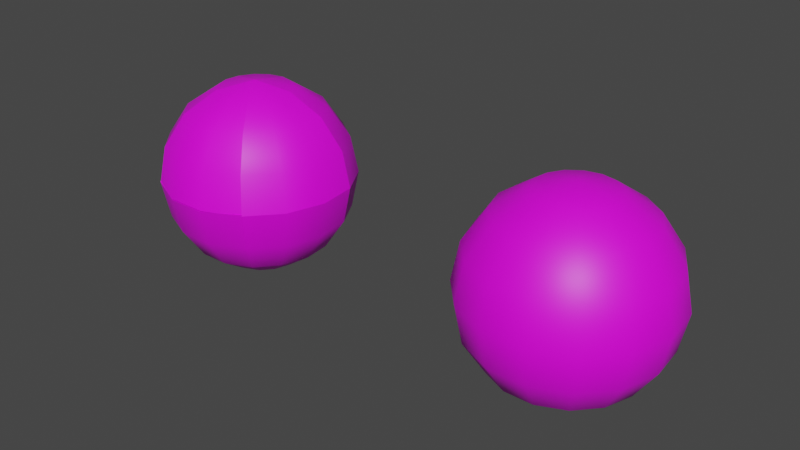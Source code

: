 # Source: EARTH.blend  (saved by Blender 3.6.11; exported with 4.5.12 LTS)
import bpy
from mathutils import Matrix  # noqa: F401  (used for matrix-valued properties, if any)

bpy.ops.wm.read_factory_settings(use_empty=True)
scene = bpy.context.scene
scene.name = 'Scene'

# ---- collections
col_collection = bpy.data.collections.new('Collection'); scene.collection.children.link(col_collection)

# ---- images (referenced by path relative to the original .blend; pixels are not part of the script)
import os
ASSET_DIR = os.environ.get("B2B_ASSET_DIR", "")  # directory of the original .blend (textures are referenced by path, not embedded)
HERE = os.path.dirname(os.path.abspath(__file__))  # packed textures are extracted next to this script under _unpacked/

def load_image(name, relpath, width, height, colorspace="sRGB"):
    """Load a texture the original file referenced (path relative to the .blend, or extracted next to this script)."""
    p = next((c for c in (os.path.join(HERE, relpath), os.path.join(ASSET_DIR, relpath)) if relpath and os.path.exists(c)), "")
    if p:
        img = bpy.data.images.load(p, check_existing=True)
        img.name = name
    else:  # same state as the original file: an image datablock whose file is absent (Cycles renders it pink)
        img = bpy.data.images.new(name, width, height)
        img.source = "FILE"
        img.filepath = "//" + (relpath or name)
    img.colorspace_settings.name = colorspace
    return img
img_earth_tga = load_image('earth.tga', 'earth.tga', 1024, 1024, 'sRGB')

# ---- materials (node trees are filled in below, after node groups)
mat_material_001 = bpy.data.materials.new('Material.001')
mat_material_001.use_transparent_shadow = False

# ---- node groups
ng_auto_smooth = bpy.data.node_groups.new('Auto Smooth', 'GeometryNodeTree')
_s = ng_auto_smooth.interface.new_socket(name='Geometry', in_out='OUTPUT', socket_type='NodeSocketGeometry')
_s = ng_auto_smooth.interface.new_socket(name='Geometry', in_out='INPUT', socket_type='NodeSocketGeometry')
_s = ng_auto_smooth.interface.new_socket(name='Angle', in_out='INPUT', socket_type='NodeSocketFloat')
_s.subtype = 'ANGLE'
_s.min_value = 0.0
_s.max_value = 3.142
ng_auto_smooth.is_modifier = True
_N = ng_auto_smooth.nodes; _L = ng_auto_smooth.links
n0 = _N.new('NodeGroupOutput'); n0.name = 'Group Output'; n0.location = (480, -100)
n1 = _N.new('NodeGroupInput'); n1.name = 'Group Input'; n1.location = (-420, -300)
n2 = _N.new('NodeGroupInput'); n2.name = 'Group Input.001'; n2.location = (-60, -100)
n3 = _N.new('GeometryNodeSetShadeSmooth'); n3.name = 'Set Shade Smooth'; n3.location = (120, -100)
n3.domain = 'EDGE'
n4 = _N.new('GeometryNodeSetShadeSmooth'); n4.name = 'Set Shade Smooth.001'; n4.location = (300, -100)
n5 = _N.new('GeometryNodeInputMeshEdgeAngle'); n5.name = 'Edge Angle'; n5.location = (-420, -220)
n6 = _N.new('GeometryNodeInputEdgeSmooth'); n6.name = 'Is Edge Smooth'; n6.location = (-60, -160)
n7 = _N.new('GeometryNodeInputShadeSmooth'); n7.name = 'Is Face Smooth'; n7.location = (-240, -340)
n8 = _N.new('FunctionNodeBooleanMath'); n8.name = 'Boolean Math'; n8.location = (-60, -220)
n9 = _N.new('FunctionNodeCompare'); n9.name = 'Compare'; n9.location = (-240, -180)
n9.operation = 'LESS_EQUAL'
_L.new(n5.outputs[0], n9.inputs[0])
_L.new(n4.outputs[0], n0.inputs[0])
_L.new(n1.outputs[1], n9.inputs[1])
_L.new(n9.outputs[0], n8.inputs[0])
_L.new(n7.outputs[0], n8.inputs[1])
_L.new(n2.outputs[0], n3.inputs[0])
_L.new(n6.outputs[0], n3.inputs[1])
_L.new(n3.outputs[0], n4.inputs[0])
_L.new(n8.outputs[0], n3.inputs[2])
n0.is_active_output = True

# ---- material node trees
mat_material_001.use_nodes = True; mat_material_001.node_tree.nodes.clear()
_N = mat_material_001.node_tree.nodes; _L = mat_material_001.node_tree.links
n0 = _N.new('ShaderNodeBsdfPrincipled'); n0.name = 'Principled BSDF'; n0.location = (10, 300)
n0.distribution = 'GGX'
n0.subsurface_method = 'RANDOM_WALK_SKIN'
n0.inputs[3].default_value = 1.45
n0.inputs[27].default_value = (0.0, 0.0, 0.0, 1.0)
n0.inputs[28].default_value = 1.0
n1 = _N.new('ShaderNodeOutputMaterial'); n1.name = 'Material Output'; n1.location = (300, 300)
n2 = _N.new('ShaderNodeTexImage'); n2.name = 'Image Texture'; n2.location = (-380, 160)
n2.image = img_earth_tga
_L.new(n0.outputs[0], n1.inputs[0])
_L.new(n2.outputs[0], n0.inputs[0])
n1.is_active_output = True

# ---- world
world_world = bpy.data.worlds.new('World'); scene.world = world_world
world_world.use_nodes = True; world_world.node_tree.nodes.clear()
_N = world_world.node_tree.nodes; _L = world_world.node_tree.links
n0 = _N.new('ShaderNodeOutputWorld'); n0.name = 'World Output'; n0.location = (300, 300)
n1 = _N.new('ShaderNodeBackground'); n1.name = 'Background'; n1.location = (10, 300)
n1.inputs[0].default_value = (0.05088, 0.05088, 0.05088, 1.0)
_L.new(n1.outputs[0], n0.inputs[0])
n0.is_active_output = True
world_world.color = (0.05088, 0.05088, 0.05088)
world_world.use_sun_shadow = False
world_world.sun_shadow_jitter_overblur = 0.0

# ---- meshes
me_sphere = bpy.data.meshes.new('Sphere')
me_sphere.from_pydata([(0.0, 1.0, 0.0), (0.0, 0.9239, -0.3827), (0.0, 0.7071, -0.7071), (0.0, 0.3827, -0.9239), (0.1557, 0.3496, 0.9239), (0.2876, 0.646, 0.7071), (0.3758, 0.844, 0.3827), (0.4067, 0.9135, 0.0), (0.3758, 0.844, -0.3827), (0.2876, 0.646, -0.7071), (0.1557, 0.3496, -0.9239), (0.2844, 0.2561, 0.9239), (0.5255, 0.4731, 0.7071), (0.6866, 0.6182, 0.3827), (0.7431, 0.6691, 0.0), (0.6866, 0.6182, -0.3827), (0.5255, 0.4731, -0.7071), (0.2844, 0.2561, -0.9239), (0.364, 0.1183, 0.9239), (0.6725, 0.2185, 0.7071), (0.8787, 0.2855, 0.3827), (0.9511, 0.309, 0.0), (0.8787, 0.2855, -0.3827), (0.6725, 0.2185, -0.7071), (0.364, 0.1183, -0.9239), (0.3806, -0.04, 0.9239), (0.7032, -0.07391, 0.7071), (0.9188, -0.09657, 0.3827), (0.9945, -0.1045, 0.0), (0.9188, -0.09657, -0.3827), (0.7032, -0.07391, -0.7071), (0.3806, -0.04, -0.9239), (0.3314, -0.1913, 0.9239), (0.6124, -0.3536, 0.7071), (0.8001, -0.4619, 0.3827), (0.866, -0.5, 0.0), (0.8001, -0.4619, -0.3827), (0.6124, -0.3536, -0.7071), (0.3314, -0.1913, -0.9239), (0.2249, -0.3096, 0.9239), (0.4156, -0.5721, 0.7071), (0.543, -0.7474, 0.3827), (0.5878, -0.809, 0.0), (0.543, -0.7474, -0.3827), (0.4156, -0.5721, -0.7071), (0.2249, -0.3096, -0.9239), (0.07956, -0.3743, 0.9239), (0.147, -0.6917, 0.7071), (0.1921, -0.9037, 0.3827), (0.2079, -0.9781, 0.0), (0.1921, -0.9037, -0.3827), (0.147, -0.6917, -0.7071), (0.07956, -0.3743, -0.9239), (0.0, 0.0, 1.0), (-0.07956, -0.3743, 0.9239), (-0.147, -0.6917, 0.7071), (-0.1921, -0.9037, 0.3827), (-0.2079, -0.9781, 0.0), (-0.1921, -0.9037, -0.3827), (-0.147, -0.6917, -0.7071), (-0.07956, -0.3743, -0.9239), (-0.2249, -0.3096, 0.9239), (-0.4156, -0.5721, 0.7071), (-0.543, -0.7474, 0.3827), (-0.5878, -0.809, 0.0), (-0.543, -0.7474, -0.3827), (-0.4156, -0.5721, -0.7071), (-0.2249, -0.3096, -0.9239), (0.0, 0.0, -1.0), (-0.3314, -0.1913, 0.9239), (-0.6124, -0.3536, 0.7071), (-0.8001, -0.4619, 0.3827), (-0.866, -0.5, 0.0), (-0.8001, -0.4619, -0.3827), (-0.6124, -0.3536, -0.7071), (-0.3314, -0.1913, -0.9239), (-0.3806, -0.04, 0.9239), (-0.7032, -0.07391, 0.7071), (-0.9188, -0.09657, 0.3827), (-0.9945, -0.1045, 0.0), (-0.9188, -0.09657, -0.3827), (-0.7032, -0.07391, -0.7071), (-0.3806, -0.04, -0.9239), (-0.364, 0.1183, 0.9239), (-0.6725, 0.2185, 0.7071), (-0.8787, 0.2855, 0.3827), (-0.9511, 0.309, 0.0), (-0.8787, 0.2855, -0.3827), (-0.6725, 0.2185, -0.7071), (-0.364, 0.1183, -0.9239), (-0.2844, 0.2561, 0.9239), (-0.5255, 0.4731, 0.7071), (-0.6866, 0.6182, 0.3827), (-0.7431, 0.6691, 0.0), (-0.6866, 0.6182, -0.3827), (-0.5255, 0.4731, -0.7071), (-0.2844, 0.2561, -0.9239), (-0.1557, 0.3496, 0.9239), (-0.2876, 0.646, 0.7071), (-0.3758, 0.844, 0.3827), (-0.4067, 0.9135, 0.0), (-0.3758, 0.844, -0.3827), (-0.2876, 0.646, -0.7071), (-0.1557, 0.3496, -0.9239), (5.96e-08, 0.3827, 0.9239), (8.941e-08, 0.7071, 0.7071), (2.086e-07, 0.9239, 0.3827)], [], [(2, 10, 3), (0, 8, 1), (106, 5, 6), (104, 53, 4), (68, 3, 10), (1, 9, 2), (106, 7, 0), (105, 4, 5), (5, 13, 6), (4, 53, 11), (68, 10, 17), (9, 15, 16), (7, 13, 14), (5, 11, 12), (10, 16, 17), (7, 15, 8), (68, 17, 24), (15, 23, 16), (13, 21, 14), (11, 19, 12), (16, 24, 17), (14, 22, 15), (12, 20, 13), (11, 53, 18), (18, 26, 19), (23, 31, 24), (21, 29, 22), (19, 27, 20), (18, 53, 25), (68, 24, 31), (22, 30, 23), (20, 28, 21), (31, 37, 38), (28, 36, 29), (26, 34, 27), (25, 53, 32), (68, 31, 38), (30, 36, 37), (27, 35, 28), (25, 33, 26), (32, 53, 39), (68, 38, 45), (36, 44, 37), (34, 42, 35), (32, 40, 33), (38, 44, 45), (35, 43, 36), (33, 41, 34), (43, 51, 44), (41, 49, 42), (39, 47, 40), (44, 52, 45), (43, 49, 50), (40, 48, 41), (39, 53, 46), (68, 45, 52), (51, 60, 52), (50, 57, 58), (47, 56, 48), (46, 53, 54), (68, 52, 60), (50, 59, 51), (48, 57, 49), (47, 54, 55), (57, 65, 58), (56, 62, 63), (54, 53, 61), (68, 60, 67), (58, 66, 59), (56, 64, 57), (55, 61, 62), (59, 67, 60), (68, 67, 75), (66, 73, 74), (63, 72, 64), (61, 70, 62), (66, 75, 67), (64, 73, 65), (62, 71, 63), (61, 53, 69), (71, 79, 72), (69, 77, 70), (75, 81, 82), (72, 80, 73), (71, 77, 78), (69, 53, 76), (68, 75, 82), (73, 81, 74), (81, 89, 82), (80, 86, 87), (77, 85, 78), (76, 53, 83), (68, 82, 89), (80, 88, 81), (78, 86, 79), (76, 84, 77), (85, 91, 92), (83, 53, 90), (68, 89, 96), (87, 95, 88), (85, 93, 86), (84, 90, 91), (88, 96, 89), (86, 94, 87), (68, 96, 103), (94, 102, 95), (92, 100, 93), (90, 98, 91), (96, 102, 103), (94, 100, 101), (91, 99, 92), (90, 53, 97), (97, 105, 98), (102, 3, 103), (100, 1, 101), (98, 106, 99), (97, 53, 104), (68, 103, 3), (101, 2, 102), (100, 106, 0), (2, 9, 10), (0, 7, 8), (106, 105, 5), (1, 8, 9), (106, 6, 7), (105, 104, 4), (5, 12, 13), (9, 8, 15), (7, 6, 13), (5, 4, 11), (10, 9, 16), (7, 14, 15), (15, 22, 23), (13, 20, 21), (11, 18, 19), (16, 23, 24), (14, 21, 22), (12, 19, 20), (18, 25, 26), (23, 30, 31), (21, 28, 29), (19, 26, 27), (22, 29, 30), (20, 27, 28), (31, 30, 37), (28, 35, 36), (26, 33, 34), (30, 29, 36), (27, 34, 35), (25, 32, 33), (36, 43, 44), (34, 41, 42), (32, 39, 40), (38, 37, 44), (35, 42, 43), (33, 40, 41), (43, 50, 51), (41, 48, 49), (39, 46, 47), (44, 51, 52), (43, 42, 49), (40, 47, 48), (51, 59, 60), (50, 49, 57), (47, 55, 56), (50, 58, 59), (48, 56, 57), (47, 46, 54), (57, 64, 65), (56, 55, 62), (58, 65, 66), (56, 63, 64), (55, 54, 61), (59, 66, 67), (66, 65, 73), (63, 71, 72), (61, 69, 70), (66, 74, 75), (64, 72, 73), (62, 70, 71), (71, 78, 79), (69, 76, 77), (75, 74, 81), (72, 79, 80), (71, 70, 77), (73, 80, 81), (81, 88, 89), (80, 79, 86), (77, 84, 85), (80, 87, 88), (78, 85, 86), (76, 83, 84), (85, 84, 91), (87, 94, 95), (85, 92, 93), (84, 83, 90), (88, 95, 96), (86, 93, 94), (94, 101, 102), (92, 99, 100), (90, 97, 98), (96, 95, 102), (94, 93, 100), (91, 98, 99), (97, 104, 105), (102, 2, 3), (100, 0, 1), (98, 105, 106), (101, 1, 2), (100, 99, 106)])
me_sphere.polygons.foreach_set('use_smooth', [True] * 210)
_uv = me_sphere.uv_layers.new(name='UVMap')
_uv.uv.foreach_set('vector', [0.5544, 0.6556, 0.5981, 0.7587, 0.5512, 0.7516, 0.5517, 0.5471, 0.6058, 0.5954, 0.5538, 0.5966, 0.5477, 0.4977, 0.5896, 0.4303, 0.599, 0.492, 0.01482, 0.234, 0.04445, 0.1659, 0.04445, 0.2401, 0.2549, 0.2401, 0.2252, 0.1721, 0.2549, 0.1659, 0.5538, 0.5966, 0.6049, 0.6572, 0.5544, 0.6556, 0.5477, 0.4977, 0.6034, 0.5431, 0.5517, 0.5471, 0.54, 0.4391, 0.5707, 0.3324, 0.5896, 0.4303, 0.5896, 0.4303, 0.6533, 0.4841, 0.599, 0.492, 0.07451, 0.1659, 0.07451, 0.2401, 0.04488, 0.1721, 0.1647, 0.2401, 0.1351, 0.1721, 0.1647, 0.1659, 0.6049, 0.6572, 0.6606, 0.595, 0.6576, 0.661, 0.6034, 0.5431, 0.6533, 0.4841, 0.6591, 0.5395, 0.5896, 0.4303, 0.6173, 0.3273, 0.6407, 0.4204, 0.5981, 0.7587, 0.6576, 0.661, 0.6459, 0.7585, 0.6034, 0.5431, 0.6606, 0.595, 0.6058, 0.5954, 0.4352, 0.2401, 0.4056, 0.1721, 0.4352, 0.1659, 0.6606, 0.595, 0.7135, 0.6679, 0.6576, 0.661, 0.6533, 0.4841, 0.7195, 0.5343, 0.6591, 0.5395, 0.6173, 0.3273, 0.694, 0.4068, 0.6407, 0.4204, 0.6576, 0.661, 0.6923, 0.77, 0.6459, 0.7585, 0.6591, 0.5395, 0.7201, 0.5957, 0.6606, 0.595, 0.6407, 0.4204, 0.7116, 0.4737, 0.6533, 0.4841, 0.707, 0.1675, 0.6919, 0.2401, 0.6768, 0.1675, 0.6603, 0.3111, 0.7502, 0.3865, 0.694, 0.4068, 0.7135, 0.6679, 0.7394, 0.786, 0.6923, 0.77, 0.7195, 0.5343, 0.7886, 0.5998, 0.7201, 0.5957, 0.694, 0.4068, 0.7763, 0.4587, 0.7116, 0.4737, 0.2553, 0.234, 0.2849, 0.1659, 0.2849, 0.2401, 0.784, 0.2401, 0.7688, 0.1675, 0.7991, 0.1675, 0.7201, 0.5957, 0.7744, 0.6789, 0.7135, 0.6679, 0.7116, 0.4737, 0.7883, 0.5279, 0.7195, 0.5343, 0.7394, 0.786, 0.8434, 0.7013, 0.788, 0.8036, 0.7883, 0.5279, 0.8697, 0.6072, 0.7886, 0.5998, 0.7502, 0.3865, 0.8514, 0.4347, 0.7763, 0.4587, 0.1046, 0.1659, 0.1046, 0.2401, 0.07494, 0.1721, 0.8761, 0.1675, 0.8912, 0.2401, 0.8609, 0.2401, 0.7744, 0.6789, 0.8697, 0.6072, 0.8434, 0.7013, 0.7763, 0.4587, 0.871, 0.5184, 0.7883, 0.5279, 0.7044, 0.2962, 0.8088, 0.3558, 0.7502, 0.3865, 0.7684, 0.1675, 0.7533, 0.2401, 0.7382, 0.1675, 0.4653, 0.1659, 0.4653, 0.2401, 0.4357, 0.234, 0.8697, 0.6072, 0.9231, 0.7427, 0.8434, 0.7013, 0.8514, 0.4347, 0.979, 0.5032, 0.871, 0.5184, 0.7443, 0.2737, 0.871, 0.3055, 0.8088, 0.3558, 0.788, 0.8036, 0.9231, 0.7427, 0.8312, 0.8341, 0.871, 0.5184, 0.9758, 0.625, 0.8697, 0.6072, 0.8088, 0.3558, 0.9398, 0.3956, 0.8514, 0.4347, 0.05087, 0.6988, 0.1688, 0.7319, 0.1152, 0.7755, 0.01818, 0.4911, 0.1127, 0.5862, 0.01482, 0.6007, 0.145, 0.3068, 0.1349, 0.4232, 0.06507, 0.3883, 0.1152, 0.7755, 0.2258, 0.8055, 0.1965, 0.8341, 0.05087, 0.6988, 0.1127, 0.5862, 0.1316, 0.6611, 0.06507, 0.3883, 0.1126, 0.5062, 0.01818, 0.4911, 0.105, 0.2401, 0.105, 0.1659, 0.1346, 0.234, 0.8147, 0.2401, 0.7995, 0.1675, 0.8298, 0.1675, 0.1688, 0.7319, 0.2618, 0.786, 0.2258, 0.8055, 0.1316, 0.6611, 0.1872, 0.577, 0.1984, 0.6393, 0.1349, 0.4232, 0.1864, 0.5128, 0.1126, 0.5062, 0.5855, 0.1721, 0.5559, 0.2401, 0.5559, 0.1659, 0.1947, 0.1659, 0.1947, 0.2401, 0.1651, 0.234, 0.1316, 0.6611, 0.2218, 0.7044, 0.1688, 0.7319, 0.1126, 0.5062, 0.1872, 0.577, 0.1127, 0.5862, 0.1349, 0.4232, 0.2232, 0.3481, 0.1956, 0.4399, 0.1872, 0.577, 0.2568, 0.6255, 0.1984, 0.6393, 0.1864, 0.5128, 0.2514, 0.4489, 0.2474, 0.514, 0.3154, 0.234, 0.345, 0.1659, 0.345, 0.2401, 0.3455, 0.2401, 0.3455, 0.1659, 0.3751, 0.1721, 0.1984, 0.6393, 0.2727, 0.6863, 0.2218, 0.7044, 0.1864, 0.5128, 0.2492, 0.5703, 0.1872, 0.577, 0.1956, 0.4399, 0.2669, 0.3552, 0.2514, 0.4489, 0.2218, 0.7044, 0.3018, 0.7734, 0.2618, 0.786, 0.315, 0.2401, 0.2854, 0.1721, 0.315, 0.1659, 0.2727, 0.6863, 0.3101, 0.6161, 0.3214, 0.674, 0.2474, 0.514, 0.3045, 0.5648, 0.2492, 0.5703, 0.2669, 0.3552, 0.3036, 0.4536, 0.2514, 0.4489, 0.2727, 0.6863, 0.3411, 0.7597, 0.3018, 0.7734, 0.2492, 0.5703, 0.3101, 0.6161, 0.2568, 0.6255, 0.2514, 0.4489, 0.3022, 0.5134, 0.2474, 0.514, 0.7075, 0.2401, 0.7226, 0.1675, 0.7377, 0.2401, 0.3022, 0.5134, 0.3563, 0.561, 0.3045, 0.5648, 0.3117, 0.3571, 0.3525, 0.454, 0.3036, 0.4536, 0.3411, 0.7597, 0.3682, 0.6657, 0.3804, 0.7496, 0.3045, 0.5648, 0.3603, 0.6095, 0.3101, 0.6161, 0.3022, 0.5134, 0.3525, 0.454, 0.3532, 0.5126, 0.2248, 0.1659, 0.2248, 0.2401, 0.1952, 0.1721, 0.4052, 0.2401, 0.3755, 0.1721, 0.4052, 0.1659, 0.3101, 0.6161, 0.3682, 0.6657, 0.3214, 0.674, 0.3682, 0.6657, 0.4223, 0.7493, 0.3804, 0.7496, 0.3603, 0.6095, 0.4056, 0.5574, 0.4086, 0.6046, 0.3525, 0.454, 0.402, 0.51, 0.3532, 0.5126, 0.9219, 0.1675, 0.9068, 0.2401, 0.8916, 0.1675, 0.616, 0.1659, 0.6456, 0.234, 0.616, 0.2401, 0.3603, 0.6095, 0.4141, 0.66, 0.3682, 0.6657, 0.3532, 0.5126, 0.4056, 0.5574, 0.3563, 0.561, 0.3555, 0.3638, 0.3993, 0.4538, 0.3525, 0.454, 0.402, 0.51, 0.4454, 0.4515, 0.4499, 0.5064, 0.4657, 0.2401, 0.4657, 0.1659, 0.4953, 0.234, 0.5258, 0.1659, 0.5555, 0.234, 0.5258, 0.2401, 0.4086, 0.6046, 0.46, 0.6568, 0.4141, 0.66, 0.402, 0.51, 0.4538, 0.554, 0.4056, 0.5574, 0.3993, 0.4538, 0.4389, 0.3625, 0.4454, 0.4515, 0.4141, 0.66, 0.4639, 0.7428, 0.4223, 0.7493, 0.4056, 0.5574, 0.4563, 0.6011, 0.4086, 0.6046, 0.6156, 0.1659, 0.6156, 0.2401, 0.5859, 0.234, 0.4563, 0.6011, 0.5063, 0.6553, 0.46, 0.6568, 0.4499, 0.5064, 0.5021, 0.5509, 0.4538, 0.554, 0.4389, 0.3625, 0.4922, 0.4461, 0.4454, 0.4515, 0.4639, 0.7428, 0.5063, 0.6553, 0.5065, 0.7463, 0.4563, 0.6011, 0.5021, 0.5509, 0.5043, 0.5985, 0.4454, 0.4515, 0.4982, 0.5026, 0.4499, 0.5064, 0.8302, 0.2401, 0.8454, 0.1675, 0.8605, 0.2401, 0.4816, 0.3545, 0.54, 0.4391, 0.4922, 0.4461, 0.5063, 0.6553, 0.5512, 0.7516, 0.5065, 0.7463, 0.5021, 0.5509, 0.5538, 0.5966, 0.5043, 0.5985, 0.4922, 0.4461, 0.5477, 0.4977, 0.4982, 0.5026, 0.5254, 0.1659, 0.5254, 0.2401, 0.4958, 0.1721, 0.6612, 0.2401, 0.6461, 0.1675, 0.6763, 0.1675, 0.5043, 0.5985, 0.5544, 0.6556, 0.5063, 0.6553, 0.5021, 0.5509, 0.5477, 0.4977, 0.5517, 0.5471, 0.5544, 0.6556, 0.6049, 0.6572, 0.5981, 0.7587, 0.5517, 0.5471, 0.6034, 0.5431, 0.6058, 0.5954, 0.5477, 0.4977, 0.54, 0.4391, 0.5896, 0.4303, 0.5538, 0.5966, 0.6058, 0.5954, 0.6049, 0.6572, 0.5477, 0.4977, 0.599, 0.492, 0.6034, 0.5431, 0.54, 0.4391, 0.5255, 0.3445, 0.5707, 0.3324, 0.5896, 0.4303, 0.6407, 0.4204, 0.6533, 0.4841, 0.6049, 0.6572, 0.6058, 0.5954, 0.6606, 0.595, 0.6034, 0.5431, 0.599, 0.492, 0.6533, 0.4841, 0.5896, 0.4303, 0.5707, 0.3324, 0.6173, 0.3273, 0.5981, 0.7587, 0.6049, 0.6572, 0.6576, 0.661, 0.6034, 0.5431, 0.6591, 0.5395, 0.6606, 0.595, 0.6606, 0.595, 0.7201, 0.5957, 0.7135, 0.6679, 0.6533, 0.4841, 0.7116, 0.4737, 0.7195, 0.5343, 0.6173, 0.3273, 0.6603, 0.3111, 0.694, 0.4068, 0.6576, 0.661, 0.7135, 0.6679, 0.6923, 0.77, 0.6591, 0.5395, 0.7195, 0.5343, 0.7201, 0.5957, 0.6407, 0.4204, 0.694, 0.4068, 0.7116, 0.4737, 0.6603, 0.3111, 0.7044, 0.2962, 0.7502, 0.3865, 0.7135, 0.6679, 0.7744, 0.6789, 0.7394, 0.786, 0.7195, 0.5343, 0.7883, 0.5279, 0.7886, 0.5998, 0.694, 0.4068, 0.7502, 0.3865, 0.7763, 0.4587, 0.7201, 0.5957, 0.7886, 0.5998, 0.7744, 0.6789, 0.7116, 0.4737, 0.7763, 0.4587, 0.7883, 0.5279, 0.7394, 0.786, 0.7744, 0.6789, 0.8434, 0.7013, 0.7883, 0.5279, 0.871, 0.5184, 0.8697, 0.6072, 0.7502, 0.3865, 0.8088, 0.3558, 0.8514, 0.4347, 0.7744, 0.6789, 0.7886, 0.5998, 0.8697, 0.6072, 0.7763, 0.4587, 0.8514, 0.4347, 0.871, 0.5184, 0.7044, 0.2962, 0.7443, 0.2737, 0.8088, 0.3558, 0.8697, 0.6072, 0.9758, 0.625, 0.9231, 0.7427, 0.8514, 0.4347, 0.9398, 0.3956, 0.979, 0.5032, 0.7443, 0.2737, 0.777, 0.2406, 0.871, 0.3055, 0.788, 0.8036, 0.8434, 0.7013, 0.9231, 0.7427, 0.871, 0.5184, 0.979, 0.5032, 0.9758, 0.625, 0.8088, 0.3558, 0.871, 0.3055, 0.9398, 0.3956, 0.05087, 0.6988, 0.1316, 0.6611, 0.1688, 0.7319, 0.01818, 0.4911, 0.1126, 0.5062, 0.1127, 0.5862, 0.145, 0.3068, 0.1813, 0.3336, 0.1349, 0.4232, 0.1152, 0.7755, 0.1688, 0.7319, 0.2258, 0.8055, 0.05087, 0.6988, 0.01482, 0.6007, 0.1127, 0.5862, 0.06507, 0.3883, 0.1349, 0.4232, 0.1126, 0.5062, 0.1688, 0.7319, 0.2218, 0.7044, 0.2618, 0.786, 0.1316, 0.6611, 0.1127, 0.5862, 0.1872, 0.577, 0.1349, 0.4232, 0.1956, 0.4399, 0.1864, 0.5128, 0.1316, 0.6611, 0.1984, 0.6393, 0.2218, 0.7044, 0.1126, 0.5062, 0.1864, 0.5128, 0.1872, 0.577, 0.1349, 0.4232, 0.1813, 0.3336, 0.2232, 0.3481, 0.1872, 0.577, 0.2492, 0.5703, 0.2568, 0.6255, 0.1864, 0.5128, 0.1956, 0.4399, 0.2514, 0.4489, 0.1984, 0.6393, 0.2568, 0.6255, 0.2727, 0.6863, 0.1864, 0.5128, 0.2474, 0.514, 0.2492, 0.5703, 0.1956, 0.4399, 0.2232, 0.3481, 0.2669, 0.3552, 0.2218, 0.7044, 0.2727, 0.6863, 0.3018, 0.7734, 0.2727, 0.6863, 0.2568, 0.6255, 0.3101, 0.6161, 0.2474, 0.514, 0.3022, 0.5134, 0.3045, 0.5648, 0.2669, 0.3552, 0.3117, 0.3571, 0.3036, 0.4536, 0.2727, 0.6863, 0.3214, 0.674, 0.3411, 0.7597, 0.2492, 0.5703, 0.3045, 0.5648, 0.3101, 0.6161, 0.2514, 0.4489, 0.3036, 0.4536, 0.3022, 0.5134, 0.3022, 0.5134, 0.3532, 0.5126, 0.3563, 0.561, 0.3117, 0.3571, 0.3555, 0.3638, 0.3525, 0.454, 0.3411, 0.7597, 0.3214, 0.674, 0.3682, 0.6657, 0.3045, 0.5648, 0.3563, 0.561, 0.3603, 0.6095, 0.3022, 0.5134, 0.3036, 0.4536, 0.3525, 0.454, 0.3101, 0.6161, 0.3603, 0.6095, 0.3682, 0.6657, 0.3682, 0.6657, 0.4141, 0.66, 0.4223, 0.7493, 0.3603, 0.6095, 0.3563, 0.561, 0.4056, 0.5574, 0.3525, 0.454, 0.3993, 0.4538, 0.402, 0.51, 0.3603, 0.6095, 0.4086, 0.6046, 0.4141, 0.66, 0.3532, 0.5126, 0.402, 0.51, 0.4056, 0.5574, 0.3555, 0.3638, 0.3975, 0.3682, 0.3993, 0.4538, 0.402, 0.51, 0.3993, 0.4538, 0.4454, 0.4515, 0.4086, 0.6046, 0.4563, 0.6011, 0.46, 0.6568, 0.402, 0.51, 0.4499, 0.5064, 0.4538, 0.554, 0.3993, 0.4538, 0.3975, 0.3682, 0.4389, 0.3625, 0.4141, 0.66, 0.46, 0.6568, 0.4639, 0.7428, 0.4056, 0.5574, 0.4538, 0.554, 0.4563, 0.6011, 0.4563, 0.6011, 0.5043, 0.5985, 0.5063, 0.6553, 0.4499, 0.5064, 0.4982, 0.5026, 0.5021, 0.5509, 0.4389, 0.3625, 0.4816, 0.3545, 0.4922, 0.4461, 0.4639, 0.7428, 0.46, 0.6568, 0.5063, 0.6553, 0.4563, 0.6011, 0.4538, 0.554, 0.5021, 0.5509, 0.4454, 0.4515, 0.4922, 0.4461, 0.4982, 0.5026, 0.4816, 0.3545, 0.5255, 0.3445, 0.54, 0.4391, 0.5063, 0.6553, 0.5544, 0.6556, 0.5512, 0.7516, 0.5021, 0.5509, 0.5517, 0.5471, 0.5538, 0.5966, 0.4922, 0.4461, 0.54, 0.4391, 0.5477, 0.4977, 0.5043, 0.5985, 0.5538, 0.5966, 0.5544, 0.6556, 0.5021, 0.5509, 0.4982, 0.5026, 0.5477, 0.4977])
me_sphere.materials.append(mat_material_001)
me_sphere.update()
me_sphere_006 = bpy.data.meshes.new('Sphere.006')
me_sphere_006.from_pydata([(0.364, 0.1183, 0.9239), (0.6725, 0.2185, 0.7071), (0.8787, 0.2855, 0.3827), (0.9511, 0.309, 0.0), (0.3806, -0.04, 0.9239), (0.7032, -0.07391, 0.7071), (0.9188, -0.09657, 0.3827), (0.9945, -0.1045, 0.0), (0.3314, -0.1913, 0.9239), (0.6124, -0.3536, 0.7071), (0.8001, -0.4619, 0.3827), (0.866, -0.5, 0.0), (0.2249, -0.3096, 0.9239), (0.4156, -0.5721, 0.7071), (0.543, -0.7474, 0.3827), (0.5878, -0.809, 0.0), (0.0, 0.0, 1.0)], [], [(0, 5, 1), (1, 6, 2), (0, 16, 4), (2, 7, 3), (5, 10, 6), (4, 16, 8), (6, 11, 7), (4, 9, 5), (8, 16, 12), (10, 15, 11), (8, 13, 9), (9, 14, 10), (0, 4, 5), (1, 5, 6), (2, 6, 7), (5, 9, 10), (6, 10, 11), (4, 8, 9), (10, 14, 15), (8, 12, 13), (9, 13, 14)])
me_sphere_006.polygons.foreach_set('use_smooth', [True] * 21)
_uv = me_sphere_006.uv_layers.new(name='UVMap')
_uv.uv.foreach_set('vector', [0.6603, 0.3111, 0.7502, 0.3865, 0.694, 0.4068, 0.694, 0.4068, 0.7763, 0.4587, 0.7116, 0.4737, 0.2553, 0.234, 0.2849, 0.1659, 0.2849, 0.2401, 0.7116, 0.4737, 0.7883, 0.5279, 0.7195, 0.5343, 0.7502, 0.3865, 0.8514, 0.4347, 0.7763, 0.4587, 0.1046, 0.1659, 0.1046, 0.2401, 0.07494, 0.1721, 0.7763, 0.4587, 0.871, 0.5184, 0.7883, 0.5279, 0.7044, 0.2962, 0.8088, 0.3558, 0.7502, 0.3865, 0.7684, 0.1675, 0.7533, 0.2401, 0.7382, 0.1675, 0.8514, 0.4347, 0.979, 0.5032, 0.871, 0.5184, 0.7443, 0.2737, 0.871, 0.3055, 0.8088, 0.3558, 0.8088, 0.3558, 0.9398, 0.3956, 0.8514, 0.4347, 0.6603, 0.3111, 0.7044, 0.2962, 0.7502, 0.3865, 0.694, 0.4068, 0.7502, 0.3865, 0.7763, 0.4587, 0.7116, 0.4737, 0.7763, 0.4587, 0.7883, 0.5279, 0.7502, 0.3865, 0.8088, 0.3558, 0.8514, 0.4347, 0.7763, 0.4587, 0.8514, 0.4347, 0.871, 0.5184, 0.7044, 0.2962, 0.7443, 0.2737, 0.8088, 0.3558, 0.8514, 0.4347, 0.9398, 0.3956, 0.979, 0.5032, 0.7443, 0.2737, 0.777, 0.2406, 0.871, 0.3055, 0.8088, 0.3558, 0.871, 0.3055, 0.9398, 0.3956])
me_sphere_006.materials.append(mat_material_001)
me_sphere_006.update()
me_sphere_007 = bpy.data.meshes.new('Sphere.007')
me_sphere_007.from_pydata([(0.2249, -0.3096, 0.9239), (0.4156, -0.5721, 0.7071), (0.543, -0.7474, 0.3827), (0.5878, -0.809, 0.0), (0.07956, -0.3743, 0.9239), (0.147, -0.6917, 0.7071), (0.1921, -0.9037, 0.3827), (0.2079, -0.9781, 0.0), (0.0, 0.0, 1.0), (-0.07956, -0.3743, 0.9239), (-0.147, -0.6917, 0.7071), (-0.1921, -0.9037, 0.3827), (-0.2079, -0.9781, 0.0), (-0.2249, -0.3096, 0.9239), (-0.4156, -0.5721, 0.7071), (-0.543, -0.7474, 0.3827), (-0.5878, -0.809, 0.0)], [], [(2, 7, 3), (0, 5, 1), (1, 6, 2), (0, 8, 4), (5, 11, 6), (4, 8, 9), (6, 12, 7), (5, 9, 10), (11, 14, 15), (9, 8, 13), (11, 16, 12), (10, 13, 14), (2, 6, 7), (0, 4, 5), (1, 5, 6), (5, 10, 11), (6, 11, 12), (5, 4, 9), (11, 10, 14), (11, 15, 16), (10, 9, 13)])
me_sphere_007.polygons.foreach_set('use_smooth', [True] * 21)
_uv = me_sphere_007.uv_layers.new(name='UVMap')
_uv.uv.foreach_set('vector', [0.01818, 0.4911, 0.1127, 0.5862, 0.01482, 0.6007, 0.145, 0.3068, 0.1349, 0.4232, 0.06507, 0.3883, 0.06507, 0.3883, 0.1126, 0.5062, 0.01818, 0.4911, 0.105, 0.2401, 0.105, 0.1659, 0.1346, 0.234, 0.1349, 0.4232, 0.1864, 0.5128, 0.1126, 0.5062, 0.5855, 0.1721, 0.5559, 0.2401, 0.5559, 0.1659, 0.1126, 0.5062, 0.1872, 0.577, 0.1127, 0.5862, 0.1349, 0.4232, 0.2232, 0.3481, 0.1956, 0.4399, 0.1864, 0.5128, 0.2514, 0.4489, 0.2474, 0.514, 0.3154, 0.234, 0.345, 0.1659, 0.345, 0.2401, 0.1864, 0.5128, 0.2492, 0.5703, 0.1872, 0.577, 0.1956, 0.4399, 0.2669, 0.3552, 0.2514, 0.4489, 0.01818, 0.4911, 0.1126, 0.5062, 0.1127, 0.5862, 0.145, 0.3068, 0.1813, 0.3336, 0.1349, 0.4232, 0.06507, 0.3883, 0.1349, 0.4232, 0.1126, 0.5062, 0.1349, 0.4232, 0.1956, 0.4399, 0.1864, 0.5128, 0.1126, 0.5062, 0.1864, 0.5128, 0.1872, 0.577, 0.1349, 0.4232, 0.1813, 0.3336, 0.2232, 0.3481, 0.1864, 0.5128, 0.1956, 0.4399, 0.2514, 0.4489, 0.1864, 0.5128, 0.2474, 0.514, 0.2492, 0.5703, 0.1956, 0.4399, 0.2232, 0.3481, 0.2669, 0.3552])
me_sphere_007.materials.append(mat_material_001)
me_sphere_007.update()
me_sphere_008 = bpy.data.meshes.new('Sphere.008')
me_sphere_008.from_pydata([(0.0, 0.0, 1.0), (-0.2249, -0.3096, 0.9239), (-0.4156, -0.5721, 0.7071), (-0.543, -0.7474, 0.3827), (-0.5878, -0.809, 0.0), (-0.3314, -0.1913, 0.9239), (-0.6124, -0.3536, 0.7071), (-0.8001, -0.4619, 0.3827), (-0.866, -0.5, 0.0), (-0.3806, -0.04, 0.9239), (-0.7032, -0.07391, 0.7071), (-0.9188, -0.09657, 0.3827), (-0.9945, -0.1045, 0.0), (-0.364, 0.1183, 0.9239), (-0.6725, 0.2185, 0.7071), (-0.8787, 0.2855, 0.3827), (-0.9511, 0.309, 0.0)], [], [(3, 8, 4), (1, 6, 2), (2, 7, 3), (1, 0, 5), (7, 12, 8), (5, 10, 6), (7, 10, 11), (5, 0, 9), (10, 15, 11), (9, 0, 13), (11, 16, 12), (9, 14, 10), (3, 7, 8), (1, 5, 6), (2, 6, 7), (7, 11, 12), (5, 9, 10), (7, 6, 10), (10, 14, 15), (11, 15, 16), (9, 13, 14)])
me_sphere_008.polygons.foreach_set('use_smooth', [True] * 21)
_uv = me_sphere_008.uv_layers.new(name='UVMap')
_uv.uv.foreach_set('vector', [0.2474, 0.514, 0.3045, 0.5648, 0.2492, 0.5703, 0.2669, 0.3552, 0.3036, 0.4536, 0.2514, 0.4489, 0.2514, 0.4489, 0.3022, 0.5134, 0.2474, 0.514, 0.7075, 0.2401, 0.7226, 0.1675, 0.7377, 0.2401, 0.3022, 0.5134, 0.3563, 0.561, 0.3045, 0.5648, 0.3117, 0.3571, 0.3525, 0.454, 0.3036, 0.4536, 0.3022, 0.5134, 0.3525, 0.454, 0.3532, 0.5126, 0.2248, 0.1659, 0.2248, 0.2401, 0.1952, 0.1721, 0.3525, 0.454, 0.402, 0.51, 0.3532, 0.5126, 0.9219, 0.1675, 0.9068, 0.2401, 0.8916, 0.1675, 0.3532, 0.5126, 0.4056, 0.5574, 0.3563, 0.561, 0.3555, 0.3638, 0.3993, 0.4538, 0.3525, 0.454, 0.2474, 0.514, 0.3022, 0.5134, 0.3045, 0.5648, 0.2669, 0.3552, 0.3117, 0.3571, 0.3036, 0.4536, 0.2514, 0.4489, 0.3036, 0.4536, 0.3022, 0.5134, 0.3022, 0.5134, 0.3532, 0.5126, 0.3563, 0.561, 0.3117, 0.3571, 0.3555, 0.3638, 0.3525, 0.454, 0.3022, 0.5134, 0.3036, 0.4536, 0.3525, 0.454, 0.3525, 0.454, 0.3993, 0.4538, 0.402, 0.51, 0.3532, 0.5126, 0.402, 0.51, 0.4056, 0.5574, 0.3555, 0.3638, 0.3975, 0.3682, 0.3993, 0.4538])
me_sphere_008.materials.append(mat_material_001)
me_sphere_008.update()
me_sphere_009 = bpy.data.meshes.new('Sphere.009')
me_sphere_009.from_pydata([(0.0, 1.0, 0.0), (0.0, 0.0, 1.0), (-0.364, 0.1183, 0.9239), (-0.6725, 0.2185, 0.7071), (-0.8787, 0.2855, 0.3827), (-0.9511, 0.309, 0.0), (-0.2844, 0.2561, 0.9239), (-0.5255, 0.4731, 0.7071), (-0.6866, 0.6182, 0.3827), (-0.7431, 0.6691, 0.0), (-0.1557, 0.3496, 0.9239), (-0.2876, 0.646, 0.7071), (-0.3758, 0.844, 0.3827), (-0.4067, 0.9135, 0.0), (5.96e-08, 0.3827, 0.9239), (8.941e-08, 0.7071, 0.7071), (2.086e-07, 0.9239, 0.3827)], [], [(4, 7, 8), (2, 1, 6), (4, 9, 5), (3, 6, 7), (8, 13, 9), (6, 11, 7), (7, 12, 8), (6, 1, 10), (10, 15, 11), (11, 16, 12), (10, 1, 14), (13, 16, 0), (4, 3, 7), (4, 8, 9), (3, 2, 6), (8, 12, 13), (6, 10, 11), (7, 11, 12), (10, 14, 15), (11, 15, 16), (13, 12, 16)])
me_sphere_009.polygons.foreach_set('use_smooth', [True] * 21)
_uv = me_sphere_009.uv_layers.new(name='UVMap')
_uv.uv.foreach_set('vector', [0.402, 0.51, 0.4454, 0.4515, 0.4499, 0.5064, 0.4657, 0.2401, 0.4657, 0.1659, 0.4953, 0.234, 0.402, 0.51, 0.4538, 0.554, 0.4056, 0.5574, 0.3993, 0.4538, 0.4389, 0.3625, 0.4454, 0.4515, 0.4499, 0.5064, 0.5021, 0.5509, 0.4538, 0.554, 0.4389, 0.3625, 0.4922, 0.4461, 0.4454, 0.4515, 0.4454, 0.4515, 0.4982, 0.5026, 0.4499, 0.5064, 0.8302, 0.2401, 0.8454, 0.1675, 0.8605, 0.2401, 0.4816, 0.3545, 0.54, 0.4391, 0.4922, 0.4461, 0.4922, 0.4461, 0.5477, 0.4977, 0.4982, 0.5026, 0.5254, 0.1659, 0.5254, 0.2401, 0.4958, 0.1721, 0.5021, 0.5509, 0.5477, 0.4977, 0.5517, 0.5471, 0.402, 0.51, 0.3993, 0.4538, 0.4454, 0.4515, 0.402, 0.51, 0.4499, 0.5064, 0.4538, 0.554, 0.3993, 0.4538, 0.3975, 0.3682, 0.4389, 0.3625, 0.4499, 0.5064, 0.4982, 0.5026, 0.5021, 0.5509, 0.4389, 0.3625, 0.4816, 0.3545, 0.4922, 0.4461, 0.4454, 0.4515, 0.4922, 0.4461, 0.4982, 0.5026, 0.4816, 0.3545, 0.5255, 0.3445, 0.54, 0.4391, 0.4922, 0.4461, 0.54, 0.4391, 0.5477, 0.4977, 0.5021, 0.5509, 0.4982, 0.5026, 0.5477, 0.4977])
me_sphere_009.materials.append(mat_material_001)
me_sphere_009.update()
me_sphere_010 = bpy.data.meshes.new('Sphere.010')
me_sphere_010.from_pydata([(0.0, 1.0, 0.0), (0.1557, 0.3496, 0.9239), (0.2876, 0.646, 0.7071), (0.3758, 0.844, 0.3827), (0.4067, 0.9135, 0.0), (0.2844, 0.2561, 0.9239), (0.5255, 0.4731, 0.7071), (0.6866, 0.6182, 0.3827), (0.7431, 0.6691, 0.0), (0.364, 0.1183, 0.9239), (0.6725, 0.2185, 0.7071), (0.8787, 0.2855, 0.3827), (0.9511, 0.309, 0.0), (0.0, 0.0, 1.0), (5.96e-08, 0.3827, 0.9239), (8.941e-08, 0.7071, 0.7071), (2.086e-07, 0.9239, 0.3827)], [], [(16, 2, 3), (14, 13, 1), (16, 4, 0), (15, 1, 2), (2, 7, 3), (1, 13, 5), (4, 7, 8), (2, 5, 6), (7, 12, 8), (5, 10, 6), (6, 11, 7), (5, 13, 9), (16, 15, 2), (16, 3, 4), (15, 14, 1), (2, 6, 7), (4, 3, 7), (2, 1, 5), (7, 11, 12), (5, 9, 10), (6, 10, 11)])
me_sphere_010.polygons.foreach_set('use_smooth', [True] * 21)
_uv = me_sphere_010.uv_layers.new(name='UVMap')
_uv.uv.foreach_set('vector', [0.5477, 0.4977, 0.5896, 0.4303, 0.599, 0.492, 0.01482, 0.234, 0.04445, 0.1659, 0.04445, 0.2401, 0.5477, 0.4977, 0.6034, 0.5431, 0.5517, 0.5471, 0.54, 0.4391, 0.5707, 0.3324, 0.5896, 0.4303, 0.5896, 0.4303, 0.6533, 0.4841, 0.599, 0.492, 0.07451, 0.1659, 0.07451, 0.2401, 0.04488, 0.1721, 0.6034, 0.5431, 0.6533, 0.4841, 0.6591, 0.5395, 0.5896, 0.4303, 0.6173, 0.3273, 0.6407, 0.4204, 0.6533, 0.4841, 0.7195, 0.5343, 0.6591, 0.5395, 0.6173, 0.3273, 0.694, 0.4068, 0.6407, 0.4204, 0.6407, 0.4204, 0.7116, 0.4737, 0.6533, 0.4841, 0.707, 0.1675, 0.6919, 0.2401, 0.6768, 0.1675, 0.5477, 0.4977, 0.54, 0.4391, 0.5896, 0.4303, 0.5477, 0.4977, 0.599, 0.492, 0.6034, 0.5431, 0.54, 0.4391, 0.5255, 0.3445, 0.5707, 0.3324, 0.5896, 0.4303, 0.6407, 0.4204, 0.6533, 0.4841, 0.6034, 0.5431, 0.599, 0.492, 0.6533, 0.4841, 0.5896, 0.4303, 0.5707, 0.3324, 0.6173, 0.3273, 0.6533, 0.4841, 0.7116, 0.4737, 0.7195, 0.5343, 0.6173, 0.3273, 0.6603, 0.3111, 0.694, 0.4068, 0.6407, 0.4204, 0.694, 0.4068, 0.7116, 0.4737])
me_sphere_010.materials.append(mat_material_001)
me_sphere_010.update()
me_sphere_011 = bpy.data.meshes.new('Sphere.011')
me_sphere_011.from_pydata([(0.9511, 0.309, 0.0), (0.8787, 0.2855, -0.3827), (0.6725, 0.2185, -0.7071), (0.364, 0.1183, -0.9239), (0.9945, -0.1045, 0.0), (0.9188, -0.09657, -0.3827), (0.7032, -0.07391, -0.7071), (0.3806, -0.04, -0.9239), (0.866, -0.5, 0.0), (0.8001, -0.4619, -0.3827), (0.6124, -0.3536, -0.7071), (0.3314, -0.1913, -0.9239), (0.5878, -0.809, 0.0), (0.543, -0.7474, -0.3827), (0.4156, -0.5721, -0.7071), (0.2249, -0.3096, -0.9239), (0.0, 0.0, -1.0)], [], [(2, 7, 3), (0, 5, 1), (16, 3, 7), (1, 6, 2), (7, 10, 11), (4, 9, 5), (16, 7, 11), (6, 9, 10), (16, 11, 15), (9, 14, 10), (11, 14, 15), (8, 13, 9), (2, 6, 7), (0, 4, 5), (1, 5, 6), (7, 6, 10), (4, 8, 9), (6, 5, 9), (9, 13, 14), (11, 10, 14), (8, 12, 13)])
me_sphere_011.polygons.foreach_set('use_smooth', [True] * 21)
_uv = me_sphere_011.uv_layers.new(name='UVMap')
_uv.uv.foreach_set('vector', [0.7135, 0.6679, 0.7394, 0.786, 0.6923, 0.77, 0.7195, 0.5343, 0.7886, 0.5998, 0.7201, 0.5957, 0.784, 0.2401, 0.7688, 0.1675, 0.7991, 0.1675, 0.7201, 0.5957, 0.7744, 0.6789, 0.7135, 0.6679, 0.7394, 0.786, 0.8434, 0.7013, 0.788, 0.8036, 0.7883, 0.5279, 0.8697, 0.6072, 0.7886, 0.5998, 0.8761, 0.1675, 0.8912, 0.2401, 0.8609, 0.2401, 0.7744, 0.6789, 0.8697, 0.6072, 0.8434, 0.7013, 0.4653, 0.1659, 0.4653, 0.2401, 0.4357, 0.234, 0.8697, 0.6072, 0.9231, 0.7427, 0.8434, 0.7013, 0.788, 0.8036, 0.9231, 0.7427, 0.8312, 0.8341, 0.871, 0.5184, 0.9758, 0.625, 0.8697, 0.6072, 0.7135, 0.6679, 0.7744, 0.6789, 0.7394, 0.786, 0.7195, 0.5343, 0.7883, 0.5279, 0.7886, 0.5998, 0.7201, 0.5957, 0.7886, 0.5998, 0.7744, 0.6789, 0.7394, 0.786, 0.7744, 0.6789, 0.8434, 0.7013, 0.7883, 0.5279, 0.871, 0.5184, 0.8697, 0.6072, 0.7744, 0.6789, 0.7886, 0.5998, 0.8697, 0.6072, 0.8697, 0.6072, 0.9758, 0.625, 0.9231, 0.7427, 0.788, 0.8036, 0.8434, 0.7013, 0.9231, 0.7427, 0.871, 0.5184, 0.979, 0.5032, 0.9758, 0.625])
me_sphere_011.materials.append(mat_material_001)
me_sphere_011.update()
me_sphere_013 = bpy.data.meshes.new('Sphere.013')
me_sphere_013.from_pydata([(-0.5878, -0.809, 0.0), (-0.543, -0.7474, -0.3827), (-0.4156, -0.5721, -0.7071), (-0.2249, -0.3096, -0.9239), (0.0, 0.0, -1.0), (-0.866, -0.5, 0.0), (-0.8001, -0.4619, -0.3827), (-0.6124, -0.3536, -0.7071), (-0.3314, -0.1913, -0.9239), (-0.9945, -0.1045, 0.0), (-0.9188, -0.09657, -0.3827), (-0.7032, -0.07391, -0.7071), (-0.3806, -0.04, -0.9239), (-0.9511, 0.309, 0.0), (-0.8787, 0.2855, -0.3827), (-0.6725, 0.2185, -0.7071), (-0.364, 0.1183, -0.9239)], [], [(4, 3, 8), (2, 6, 7), (2, 8, 3), (0, 6, 1), (8, 11, 12), (5, 10, 6), (4, 8, 12), (6, 11, 7), (11, 16, 12), (10, 13, 14), (4, 12, 16), (10, 15, 11), (2, 1, 6), (2, 7, 8), (0, 5, 6), (8, 7, 11), (5, 9, 10), (6, 10, 11), (11, 15, 16), (10, 9, 13), (10, 14, 15)])
me_sphere_013.polygons.foreach_set('use_smooth', [True] * 21)
_uv = me_sphere_013.uv_layers.new(name='UVMap')
_uv.uv.foreach_set('vector', [0.315, 0.2401, 0.2854, 0.1721, 0.315, 0.1659, 0.2727, 0.6863, 0.3101, 0.6161, 0.3214, 0.674, 0.2727, 0.6863, 0.3411, 0.7597, 0.3018, 0.7734, 0.2492, 0.5703, 0.3101, 0.6161, 0.2568, 0.6255, 0.3411, 0.7597, 0.3682, 0.6657, 0.3804, 0.7496, 0.3045, 0.5648, 0.3603, 0.6095, 0.3101, 0.6161, 0.4052, 0.2401, 0.3755, 0.1721, 0.4052, 0.1659, 0.3101, 0.6161, 0.3682, 0.6657, 0.3214, 0.674, 0.3682, 0.6657, 0.4223, 0.7493, 0.3804, 0.7496, 0.3603, 0.6095, 0.4056, 0.5574, 0.4086, 0.6046, 0.616, 0.1659, 0.6456, 0.234, 0.616, 0.2401, 0.3603, 0.6095, 0.4141, 0.66, 0.3682, 0.6657, 0.2727, 0.6863, 0.2568, 0.6255, 0.3101, 0.6161, 0.2727, 0.6863, 0.3214, 0.674, 0.3411, 0.7597, 0.2492, 0.5703, 0.3045, 0.5648, 0.3101, 0.6161, 0.3411, 0.7597, 0.3214, 0.674, 0.3682, 0.6657, 0.3045, 0.5648, 0.3563, 0.561, 0.3603, 0.6095, 0.3101, 0.6161, 0.3603, 0.6095, 0.3682, 0.6657, 0.3682, 0.6657, 0.4141, 0.66, 0.4223, 0.7493, 0.3603, 0.6095, 0.3563, 0.561, 0.4056, 0.5574, 0.3603, 0.6095, 0.4086, 0.6046, 0.4141, 0.66])
me_sphere_013.materials.append(mat_material_001)
me_sphere_013.update()
me_sphere_014 = bpy.data.meshes.new('Sphere.014')
me_sphere_014.from_pydata([(0.0, 1.0, 0.0), (0.0, 0.9239, -0.3827), (0.0, 0.7071, -0.7071), (0.0, 0.3827, -0.9239), (0.0, 0.0, -1.0), (-0.9511, 0.309, 0.0), (-0.8787, 0.2855, -0.3827), (-0.6725, 0.2185, -0.7071), (-0.364, 0.1183, -0.9239), (-0.7431, 0.6691, 0.0), (-0.6866, 0.6182, -0.3827), (-0.5255, 0.4731, -0.7071), (-0.2844, 0.2561, -0.9239), (-0.4067, 0.9135, 0.0), (-0.3758, 0.844, -0.3827), (-0.2876, 0.646, -0.7071), (-0.1557, 0.3496, -0.9239)], [], [(4, 8, 12), (6, 11, 7), (7, 12, 8), (5, 10, 6), (4, 12, 16), (10, 15, 11), (12, 15, 16), (10, 13, 14), (15, 3, 16), (13, 1, 14), (4, 16, 3), (14, 2, 15), (6, 10, 11), (7, 11, 12), (5, 9, 10), (10, 14, 15), (12, 11, 15), (10, 9, 13), (15, 2, 3), (13, 0, 1), (14, 1, 2)])
me_sphere_014.polygons.foreach_set('use_smooth', [True] * 21)
_uv = me_sphere_014.uv_layers.new(name='UVMap')
_uv.uv.foreach_set('vector', [0.5258, 0.1659, 0.5555, 0.234, 0.5258, 0.2401, 0.4086, 0.6046, 0.46, 0.6568, 0.4141, 0.66, 0.4141, 0.66, 0.4639, 0.7428, 0.4223, 0.7493, 0.4056, 0.5574, 0.4563, 0.6011, 0.4086, 0.6046, 0.6156, 0.1659, 0.6156, 0.2401, 0.5859, 0.234, 0.4563, 0.6011, 0.5063, 0.6553, 0.46, 0.6568, 0.4639, 0.7428, 0.5063, 0.6553, 0.5065, 0.7463, 0.4563, 0.6011, 0.5021, 0.5509, 0.5043, 0.5985, 0.5063, 0.6553, 0.5512, 0.7516, 0.5065, 0.7463, 0.5021, 0.5509, 0.5538, 0.5966, 0.5043, 0.5985, 0.6612, 0.2401, 0.6461, 0.1675, 0.6763, 0.1675, 0.5043, 0.5985, 0.5544, 0.6556, 0.5063, 0.6553, 0.4086, 0.6046, 0.4563, 0.6011, 0.46, 0.6568, 0.4141, 0.66, 0.46, 0.6568, 0.4639, 0.7428, 0.4056, 0.5574, 0.4538, 0.554, 0.4563, 0.6011, 0.4563, 0.6011, 0.5043, 0.5985, 0.5063, 0.6553, 0.4639, 0.7428, 0.46, 0.6568, 0.5063, 0.6553, 0.4563, 0.6011, 0.4538, 0.554, 0.5021, 0.5509, 0.5063, 0.6553, 0.5544, 0.6556, 0.5512, 0.7516, 0.5021, 0.5509, 0.5517, 0.5471, 0.5538, 0.5966, 0.5043, 0.5985, 0.5538, 0.5966, 0.5544, 0.6556])
me_sphere_014.materials.append(mat_material_001)
me_sphere_014.update()
me_sphere_015 = bpy.data.meshes.new('Sphere.015')
me_sphere_015.from_pydata([(0.0, 1.0, 0.0), (0.0, 0.9239, -0.3827), (0.0, 0.7071, -0.7071), (0.0, 0.3827, -0.9239), (0.4067, 0.9135, 0.0), (0.3758, 0.844, -0.3827), (0.2876, 0.646, -0.7071), (0.1557, 0.3496, -0.9239), (0.7431, 0.6691, 0.0), (0.6866, 0.6182, -0.3827), (0.5255, 0.4731, -0.7071), (0.2844, 0.2561, -0.9239), (0.9511, 0.309, 0.0), (0.8787, 0.2855, -0.3827), (0.6725, 0.2185, -0.7071), (0.364, 0.1183, -0.9239), (0.0, 0.0, -1.0)], [], [(2, 7, 3), (0, 5, 1), (16, 3, 7), (1, 6, 2), (16, 7, 11), (6, 9, 10), (7, 10, 11), (4, 9, 5), (16, 11, 15), (9, 14, 10), (10, 15, 11), (8, 13, 9), (2, 6, 7), (0, 4, 5), (1, 5, 6), (6, 5, 9), (7, 6, 10), (4, 8, 9), (9, 13, 14), (10, 14, 15), (8, 12, 13)])
me_sphere_015.polygons.foreach_set('use_smooth', [True] * 21)
_uv = me_sphere_015.uv_layers.new(name='UVMap')
_uv.uv.foreach_set('vector', [0.5544, 0.6556, 0.5981, 0.7587, 0.5512, 0.7516, 0.5517, 0.5471, 0.6058, 0.5954, 0.5538, 0.5966, 0.2549, 0.2401, 0.2252, 0.1721, 0.2549, 0.1659, 0.5538, 0.5966, 0.6049, 0.6572, 0.5544, 0.6556, 0.1647, 0.2401, 0.1351, 0.1721, 0.1647, 0.1659, 0.6049, 0.6572, 0.6606, 0.595, 0.6576, 0.661, 0.5981, 0.7587, 0.6576, 0.661, 0.6459, 0.7585, 0.6034, 0.5431, 0.6606, 0.595, 0.6058, 0.5954, 0.4352, 0.2401, 0.4056, 0.1721, 0.4352, 0.1659, 0.6606, 0.595, 0.7135, 0.6679, 0.6576, 0.661, 0.6576, 0.661, 0.6923, 0.77, 0.6459, 0.7585, 0.6591, 0.5395, 0.7201, 0.5957, 0.6606, 0.595, 0.5544, 0.6556, 0.6049, 0.6572, 0.5981, 0.7587, 0.5517, 0.5471, 0.6034, 0.5431, 0.6058, 0.5954, 0.5538, 0.5966, 0.6058, 0.5954, 0.6049, 0.6572, 0.6049, 0.6572, 0.6058, 0.5954, 0.6606, 0.595, 0.5981, 0.7587, 0.6049, 0.6572, 0.6576, 0.661, 0.6034, 0.5431, 0.6591, 0.5395, 0.6606, 0.595, 0.6606, 0.595, 0.7201, 0.5957, 0.7135, 0.6679, 0.6576, 0.661, 0.7135, 0.6679, 0.6923, 0.77, 0.6591, 0.5395, 0.7195, 0.5343, 0.7201, 0.5957])
me_sphere_015.materials.append(mat_material_001)
me_sphere_015.update()
me_sphere_016 = bpy.data.meshes.new('Sphere.016')
me_sphere_016.from_pydata([(-0.2079, -0.9763, -0.01113), (-0.1921, -0.9037, -0.3827), (-0.5878, -0.8117, 0.01602), (0.5878, -0.8117, 0.01602), (0.543, -0.7474, -0.3827), (0.4156, -0.5721, -0.7071), (0.2249, -0.3096, -0.9239), (0.2079, -0.9763, -0.01113), (0.1921, -0.9037, -0.3827), (0.147, -0.6917, -0.7071), (0.07956, -0.3743, -0.9239), (-0.147, -0.6917, -0.7071), (-0.07956, -0.3743, -0.9239), (-0.543, -0.7474, -0.3827), (-0.4156, -0.5721, -0.7071), (-0.2249, -0.3096, -0.9239), (2.384e-07, 0.0, -1.0), (-0.2079, -0.165, 0.1226), (-0.1921, 0.02161, -0.1415), (-0.5878, -0.1304, 0.1283), (0.5878, -0.1304, 0.1283), (0.543, 0.06599, -0.212), (0.4156, 0.2621, -0.5233), (0.2249, 0.4344, -0.7969), (0.2079, -0.165, 0.1226), (0.1921, 0.02161, -0.1415), (0.147, 0.2281, -0.4694), (0.07956, 0.416, -0.7677), (-0.147, 0.2281, -0.4694), (-0.07956, 0.416, -0.7677), (-0.543, 0.06599, -0.212), (-0.4156, 0.2621, -0.5233), (-0.2249, 0.4344, -0.7969), (2.501e-07, 0.5072, -0.9125)], [], [(0, 1, 13), (0, 13, 2), (4, 5, 9), (5, 6, 10), (4, 8, 7), (16, 10, 6), (9, 10, 12), (8, 1, 0), (16, 12, 10), (8, 9, 11), (16, 15, 12), (1, 11, 14), (11, 12, 15), (4, 9, 8), (5, 10, 9), (4, 7, 3), (9, 12, 11), (8, 0, 7), (8, 11, 1), (1, 14, 13), (11, 15, 14), (17, 30, 18), (17, 19, 30), (21, 26, 22), (22, 27, 23), (21, 24, 25), (33, 23, 27), (26, 29, 27), (25, 17, 18), (33, 27, 29), (25, 28, 26), (33, 29, 32), (18, 31, 28), (28, 32, 29), (21, 25, 26), (22, 26, 27), (21, 20, 24), (26, 28, 29), (25, 24, 17), (25, 18, 28), (18, 30, 31), (28, 31, 32), (5, 4, 21, 22), (16, 6, 23, 33), (3, 7, 24, 20), (7, 0, 17, 24), (15, 16, 33, 32), (6, 5, 22, 23), (0, 2, 19, 17), (13, 14, 31, 30), (2, 13, 30, 19), (4, 3, 20, 21), (14, 15, 32, 31)])
me_sphere_016.polygons.foreach_set('use_smooth', [True] * 53)
_uv = me_sphere_016.uv_layers.new(name='UVMap')
_uv.uv.foreach_set('vector', [0.1872, 0.577, 0.1984, 0.6393, 0.2568, 0.6255, 0.1872, 0.577, 0.2568, 0.6255, 0.2492, 0.5703, 0.05087, 0.6988, 0.1152, 0.7755, 0.1688, 0.7319, 0.1152, 0.7755, 0.1965, 0.8341, 0.2258, 0.8055, 0.05087, 0.6988, 0.1316, 0.6611, 0.1127, 0.5862, 0.8147, 0.2401, 0.8298, 0.1675, 0.7995, 0.1675, 0.1688, 0.7319, 0.2258, 0.8055, 0.2618, 0.786, 0.1316, 0.6611, 0.1984, 0.6393, 0.1872, 0.577, 0.1947, 0.1659, 0.1651, 0.234, 0.1947, 0.2401, 0.1316, 0.6611, 0.1688, 0.7319, 0.2218, 0.7044, 0.3455, 0.2401, 0.3751, 0.1721, 0.3455, 0.1659, 0.1984, 0.6393, 0.2218, 0.7044, 0.2727, 0.6863, 0.2218, 0.7044, 0.2618, 0.786, 0.3018, 0.7734, 0.05087, 0.6988, 0.1688, 0.7319, 0.1316, 0.6611, 0.1152, 0.7755, 0.2258, 0.8055, 0.1688, 0.7319, 0.05087, 0.6988, 0.1127, 0.5862, 0.01482, 0.6007, 0.1688, 0.7319, 0.2618, 0.786, 0.2218, 0.7044, 0.1316, 0.6611, 0.1872, 0.577, 0.1127, 0.5862, 0.1316, 0.6611, 0.2218, 0.7044, 0.1984, 0.6393, 0.1984, 0.6393, 0.2727, 0.6863, 0.2568, 0.6255, 0.2218, 0.7044, 0.3018, 0.7734, 0.2727, 0.6863, 0.1872, 0.577, 0.2568, 0.6255, 0.1984, 0.6393, 0.1872, 0.577, 0.2492, 0.5703, 0.2568, 0.6255, 0.05087, 0.6988, 0.1688, 0.7319, 0.1152, 0.7755, 0.1152, 0.7755, 0.2258, 0.8055, 0.1965, 0.8341, 0.05087, 0.6988, 0.1127, 0.5862, 0.1316, 0.6611, 0.8219, 0.2251, 0.7995, 0.1675, 0.8298, 0.1675, 0.1688, 0.7319, 0.2618, 0.786, 0.2258, 0.8055, 0.1316, 0.6611, 0.1872, 0.577, 0.1984, 0.6393, 0.1853, 0.2115, 0.1947, 0.2401, 0.1651, 0.234, 0.1316, 0.6611, 0.2218, 0.7044, 0.1688, 0.7319, 0.3415, 0.2239, 0.3455, 0.1659, 0.3751, 0.1721, 0.1984, 0.6393, 0.2727, 0.6863, 0.2218, 0.7044, 0.2218, 0.7044, 0.3018, 0.7734, 0.2618, 0.786, 0.05087, 0.6988, 0.1316, 0.6611, 0.1688, 0.7319, 0.1152, 0.7755, 0.1688, 0.7319, 0.2258, 0.8055, 0.05087, 0.6988, 0.01482, 0.6007, 0.1127, 0.5862, 0.1688, 0.7319, 0.2218, 0.7044, 0.2618, 0.786, 0.1316, 0.6611, 0.1127, 0.5862, 0.1872, 0.577, 0.1316, 0.6611, 0.1984, 0.6393, 0.2218, 0.7044, 0.1984, 0.6393, 0.2568, 0.6255, 0.2727, 0.6863, 0.2218, 0.7044, 0.2727, 0.6863, 0.3018, 0.7734, 0.1152, 0.7755, 0.05087, 0.6988, 0.05087, 0.6988, 0.1152, 0.7755, 0.8147, 0.2401, 0.7995, 0.1675, 0.7995, 0.1675, 0.8219, 0.2251, 0.01482, 0.6007, 0.1127, 0.5862, 0.1127, 0.5862, 0.01482, 0.6007, 0.1127, 0.5862, 0.1872, 0.577, 0.1872, 0.577, 0.1127, 0.5862, 0.3751, 0.1721, 0.3455, 0.2401, 0.3415, 0.2239, 0.3751, 0.1721, 0.1965, 0.8341, 0.1152, 0.7755, 0.1152, 0.7755, 0.1965, 0.8341, 0.1872, 0.577, 0.2492, 0.5703, 0.2492, 0.5703, 0.1872, 0.577, 0.2568, 0.6255, 0.2727, 0.6863, 0.2727, 0.6863, 0.2568, 0.6255, 0.2492, 0.5703, 0.2568, 0.6255, 0.2568, 0.6255, 0.2492, 0.5703, 0.05087, 0.6988, 0.01482, 0.6007, 0.01482, 0.6007, 0.05087, 0.6988, 0.2727, 0.6863, 0.3018, 0.7734, 0.3018, 0.7734, 0.2727, 0.6863])
me_sphere_016.materials.append(mat_material_001)
me_sphere_016.update()

# ---- objects
ob_sphere = bpy.data.objects.new('Sphere', me_sphere)
ob_sphere_001 = bpy.data.objects.new('Sphere.001', me_sphere_006)
ob_sphere_002 = bpy.data.objects.new('Sphere.002', me_sphere_007)
ob_sphere_003 = bpy.data.objects.new('Sphere.003', me_sphere_008)
ob_sphere_004 = bpy.data.objects.new('Sphere.004', me_sphere_009)
ob_sphere_005 = bpy.data.objects.new('Sphere.005', me_sphere_010)
ob_sphere_006 = bpy.data.objects.new('Sphere.006', me_sphere_011)
ob_sphere_008 = bpy.data.objects.new('Sphere.008', me_sphere_013)
ob_sphere_009 = bpy.data.objects.new('Sphere.009', me_sphere_014)
ob_sphere_010 = bpy.data.objects.new('Sphere.010', me_sphere_015)
ob_sphere_011 = bpy.data.objects.new('Sphere.011', me_sphere_016)

# ---- transforms, parenting, visibility, modifiers, constraints
ob_sphere.location = (0.0, 0.0, 0.0)
ob_sphere.scale = (2.508, 2.508, 2.508)
_m = ob_sphere.modifiers.new('Auto Smooth', 'NODES')
_m.node_group = ng_auto_smooth
_gi = [s.identifier for s in ng_auto_smooth.interface.items_tree if s.item_type == 'SOCKET' and s.in_out == 'INPUT']
_m[_gi[1]] = 0.5236  # Angle
ob_sphere_001.location = (-9.233, 0.0, 0.0)
ob_sphere_001.scale = (2.508, 2.508, 2.508)
_m = ob_sphere_001.modifiers.new('Auto Smooth', 'NODES')
_m.node_group = ng_auto_smooth
_gi = [s.identifier for s in ng_auto_smooth.interface.items_tree if s.item_type == 'SOCKET' and s.in_out == 'INPUT']
_m[_gi[1]] = 0.5236  # Angle
ob_sphere_002.location = (-9.233, 0.0, 0.0)
ob_sphere_002.scale = (2.508, 2.508, 2.508)
_m = ob_sphere_002.modifiers.new('Auto Smooth', 'NODES')
_m.node_group = ng_auto_smooth
_gi = [s.identifier for s in ng_auto_smooth.interface.items_tree if s.item_type == 'SOCKET' and s.in_out == 'INPUT']
_m[_gi[1]] = 0.5236  # Angle
ob_sphere_003.location = (-9.233, 0.0, 0.0)
ob_sphere_003.scale = (2.508, 2.508, 2.508)
_m = ob_sphere_003.modifiers.new('Auto Smooth', 'NODES')
_m.node_group = ng_auto_smooth
_gi = [s.identifier for s in ng_auto_smooth.interface.items_tree if s.item_type == 'SOCKET' and s.in_out == 'INPUT']
_m[_gi[1]] = 0.5236  # Angle
ob_sphere_004.location = (-9.233, 0.0, 0.0)
ob_sphere_004.scale = (2.508, 2.508, 2.508)
_m = ob_sphere_004.modifiers.new('Auto Smooth', 'NODES')
_m.node_group = ng_auto_smooth
_gi = [s.identifier for s in ng_auto_smooth.interface.items_tree if s.item_type == 'SOCKET' and s.in_out == 'INPUT']
_m[_gi[1]] = 0.5236  # Angle
ob_sphere_005.location = (-9.233, 0.0, 0.0)
ob_sphere_005.scale = (2.508, 2.508, 2.508)
_m = ob_sphere_005.modifiers.new('Auto Smooth', 'NODES')
_m.node_group = ng_auto_smooth
_gi = [s.identifier for s in ng_auto_smooth.interface.items_tree if s.item_type == 'SOCKET' and s.in_out == 'INPUT']
_m[_gi[1]] = 0.5236  # Angle
ob_sphere_006.location = (-9.233, 0.0, 0.0)
ob_sphere_006.scale = (2.508, 2.508, 2.508)
_m = ob_sphere_006.modifiers.new('Auto Smooth', 'NODES')
_m.node_group = ng_auto_smooth
_gi = [s.identifier for s in ng_auto_smooth.interface.items_tree if s.item_type == 'SOCKET' and s.in_out == 'INPUT']
_m[_gi[1]] = 0.5236  # Angle
ob_sphere_008.location = (-9.233, 0.0, 0.0)
ob_sphere_008.scale = (2.508, 2.508, 2.508)
_m = ob_sphere_008.modifiers.new('Auto Smooth', 'NODES')
_m.node_group = ng_auto_smooth
_gi = [s.identifier for s in ng_auto_smooth.interface.items_tree if s.item_type == 'SOCKET' and s.in_out == 'INPUT']
_m[_gi[1]] = 0.5236  # Angle
ob_sphere_009.location = (-9.233, 0.0, 0.0)
ob_sphere_009.scale = (2.508, 2.508, 2.508)
_m = ob_sphere_009.modifiers.new('Auto Smooth', 'NODES')
_m.node_group = ng_auto_smooth
_gi = [s.identifier for s in ng_auto_smooth.interface.items_tree if s.item_type == 'SOCKET' and s.in_out == 'INPUT']
_m[_gi[1]] = 0.5236  # Angle
ob_sphere_010.location = (-9.233, 0.0, 0.0)
ob_sphere_010.scale = (2.508, 2.508, 2.508)
_m = ob_sphere_010.modifiers.new('Auto Smooth', 'NODES')
_m.node_group = ng_auto_smooth
_gi = [s.identifier for s in ng_auto_smooth.interface.items_tree if s.item_type == 'SOCKET' and s.in_out == 'INPUT']
_m[_gi[1]] = 0.5236  # Angle
ob_sphere_011.location = (-9.233, 0.0, 0.0)
ob_sphere_011.scale = (2.508, 2.508, 2.508)
_m = ob_sphere_011.modifiers.new('Auto Smooth', 'NODES')
_m.node_group = ng_auto_smooth
_gi = [s.identifier for s in ng_auto_smooth.interface.items_tree if s.item_type == 'SOCKET' and s.in_out == 'INPUT']
_m[_gi[1]] = 0.5236  # Angle

# ---- collection membership
col_collection.objects.link(ob_sphere)
col_collection.objects.link(ob_sphere_001)
col_collection.objects.link(ob_sphere_002)
col_collection.objects.link(ob_sphere_003)
col_collection.objects.link(ob_sphere_004)
col_collection.objects.link(ob_sphere_005)
col_collection.objects.link(ob_sphere_006)
col_collection.objects.link(ob_sphere_008)
col_collection.objects.link(ob_sphere_009)
col_collection.objects.link(ob_sphere_010)
col_collection.objects.link(ob_sphere_011)

# ---- scene / render settings (as saved in the file)
scene.frame_start = 1; scene.frame_end = 250; scene.frame_set(1)
scene.render.engine = 'BLENDER_EEVEE_NEXT'
scene.cycles.sampling_pattern = 'TABULATED_SOBOL'
scene.view_settings.view_transform = 'Filmic'
bpy.context.view_layer.update()

# ---- added for rendering (the .blend has no active camera and no usable light): camera, sun
cam_auto = bpy.data.cameras.new('AutoCamera')
cam_auto.lens = 50.0
cam_auto.sensor_width = 36.0
cam_auto.clip_end = 1000.0
ob_auto_camera = bpy.data.objects.new('AutoCamera', cam_auto)
scene.collection.objects.link(ob_auto_camera)
ob_auto_camera.location = (10.072, -17.5987, 11.7507)
ob_auto_camera.rotation_euler = (1.09748, -7.21219e-08, 0.694738)
scene.camera = ob_auto_camera
light_auto_sun = bpy.data.lights.new('AutoSun', 'SUN')
light_auto_sun.energy = 3.0
light_auto_sun.angle = 0.0523599
ob_auto_sun = bpy.data.objects.new('AutoSun', light_auto_sun)
scene.collection.objects.link(ob_auto_sun)
ob_auto_sun.rotation_euler = (0.872665, 0.174533, 0.523599)
bpy.context.view_layer.update()
